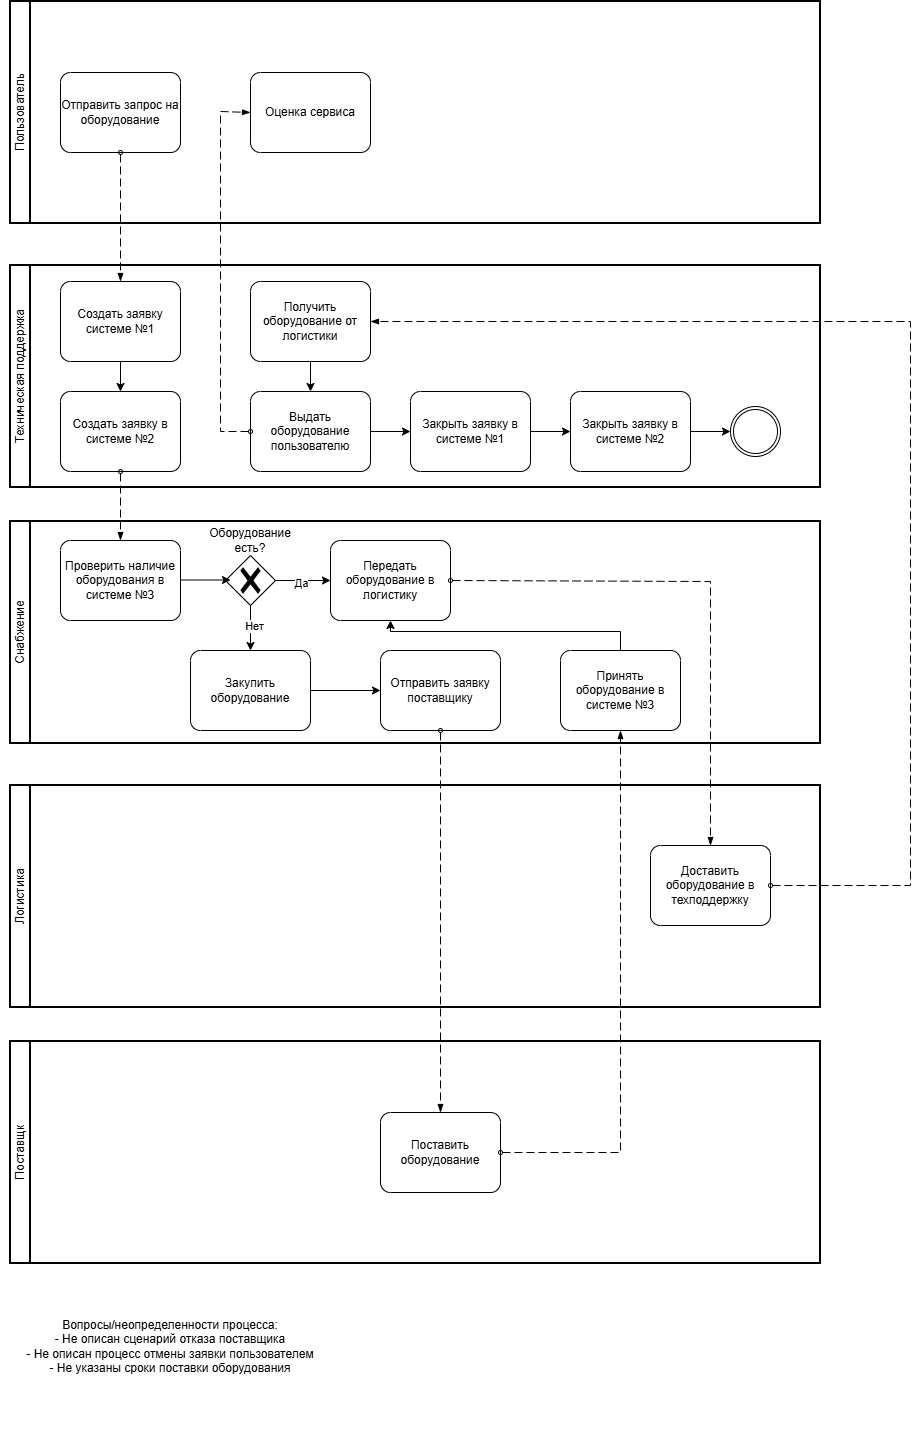

The diagram above was exported from draw.io. Its source (the exported page's mxGraphModel, read from the mxfile embedded in the PNG):
<mxGraphModel dx="1803" dy="563" grid="1" gridSize="10" guides="1" tooltips="1" connect="1" arrows="1" fold="1" page="1" pageScale="1" pageWidth="827" pageHeight="1169" math="0" shadow="0">
  <root>
    <mxCell id="0" />
    <mxCell id="1" parent="0" />
    <mxCell id="8WWhnexjYE6-f6PZrrNY-23" parent="1" style="swimlane;html=1;startSize=20;fontStyle=0;collapsible=0;horizontal=0;swimlaneLine=1;swimlaneFillColor=#ffffff;strokeWidth=2;whiteSpace=wrap;" value="Пользователь" vertex="1">
      <mxGeometry height="222" width="810" x="-390" y="210" as="geometry" />
    </mxCell>
    <mxCell id="8WWhnexjYE6-f6PZrrNY-27" parent="8WWhnexjYE6-f6PZrrNY-23" style="points=[[0.25,0,0],[0.5,0,0],[0.75,0,0],[1,0.25,0],[1,0.5,0],[1,0.75,0],[0.75,1,0],[0.5,1,0],[0.25,1,0],[0,0.75,0],[0,0.5,0],[0,0.25,0]];shape=mxgraph.bpmn.task2;whiteSpace=wrap;rectStyle=rounded;size=10;html=1;container=1;expand=0;collapsible=0;taskMarker=abstract;" value="Отправить запрос на оборудование" vertex="1">
      <mxGeometry height="80" width="120" x="50" y="71" as="geometry" />
    </mxCell>
    <mxCell id="03b97xGfhkmtsGibMOCO-62" parent="8WWhnexjYE6-f6PZrrNY-23" style="points=[[0.25,0,0],[0.5,0,0],[0.75,0,0],[1,0.25,0],[1,0.5,0],[1,0.75,0],[0.75,1,0],[0.5,1,0],[0.25,1,0],[0,0.75,0],[0,0.5,0],[0,0.25,0]];shape=mxgraph.bpmn.task2;whiteSpace=wrap;rectStyle=rounded;size=10;html=1;container=1;expand=0;collapsible=0;taskMarker=abstract;" value="Оценка сервиса" vertex="1">
      <mxGeometry height="80" width="120" x="240" y="71" as="geometry" />
    </mxCell>
    <mxCell id="8WWhnexjYE6-f6PZrrNY-26" parent="1" style="swimlane;html=1;startSize=20;fontStyle=0;collapsible=0;horizontal=0;swimlaneLine=1;swimlaneFillColor=#ffffff;strokeWidth=2;whiteSpace=wrap;" value="Техническая поддержка" vertex="1">
      <mxGeometry height="222" width="810" x="-390" y="474" as="geometry" />
    </mxCell>
    <mxCell id="8WWhnexjYE6-f6PZrrNY-28" parent="8WWhnexjYE6-f6PZrrNY-26" style="points=[[0.25,0,0],[0.5,0,0],[0.75,0,0],[1,0.25,0],[1,0.5,0],[1,0.75,0],[0.75,1,0],[0.5,1,0],[0.25,1,0],[0,0.75,0],[0,0.5,0],[0,0.25,0]];shape=mxgraph.bpmn.task2;whiteSpace=wrap;rectStyle=rounded;size=10;html=1;container=1;expand=0;collapsible=0;taskMarker=abstract;" value="Создать заявку в системе №2" vertex="1">
      <mxGeometry height="80" width="120" x="50" y="126" as="geometry" />
    </mxCell>
    <mxCell id="03b97xGfhkmtsGibMOCO-41" edge="1" parent="8WWhnexjYE6-f6PZrrNY-26" source="8WWhnexjYE6-f6PZrrNY-37" style="edgeStyle=orthogonalEdgeStyle;rounded=0;orthogonalLoop=1;jettySize=auto;html=1;" target="03b97xGfhkmtsGibMOCO-40">
      <mxGeometry relative="1" as="geometry" />
    </mxCell>
    <mxCell id="8WWhnexjYE6-f6PZrrNY-37" parent="8WWhnexjYE6-f6PZrrNY-26" style="points=[[0.25,0,0],[0.5,0,0],[0.75,0,0],[1,0.25,0],[1,0.5,0],[1,0.75,0],[0.75,1,0],[0.5,1,0],[0.25,1,0],[0,0.75,0],[0,0.5,0],[0,0.25,0]];shape=mxgraph.bpmn.task2;whiteSpace=wrap;rectStyle=rounded;size=10;html=1;container=1;expand=0;collapsible=0;taskMarker=abstract;" value="Получить оборудование от логистики" vertex="1">
      <mxGeometry height="80" width="120" x="240" y="16" as="geometry" />
    </mxCell>
    <mxCell id="03b97xGfhkmtsGibMOCO-40" parent="8WWhnexjYE6-f6PZrrNY-26" style="points=[[0.25,0,0],[0.5,0,0],[0.75,0,0],[1,0.25,0],[1,0.5,0],[1,0.75,0],[0.75,1,0],[0.5,1,0],[0.25,1,0],[0,0.75,0],[0,0.5,0],[0,0.25,0]];shape=mxgraph.bpmn.task2;whiteSpace=wrap;rectStyle=rounded;size=10;html=1;container=1;expand=0;collapsible=0;taskMarker=abstract;" value="Выдать оборудование пользователю" vertex="1">
      <mxGeometry height="80" width="120" x="240" y="126" as="geometry" />
    </mxCell>
    <mxCell id="03b97xGfhkmtsGibMOCO-42" parent="8WWhnexjYE6-f6PZrrNY-26" style="points=[[0.25,0,0],[0.5,0,0],[0.75,0,0],[1,0.25,0],[1,0.5,0],[1,0.75,0],[0.75,1,0],[0.5,1,0],[0.25,1,0],[0,0.75,0],[0,0.5,0],[0,0.25,0]];shape=mxgraph.bpmn.task2;whiteSpace=wrap;rectStyle=rounded;size=10;html=1;container=1;expand=0;collapsible=0;taskMarker=abstract;" value="Закрыть заявку в системе №1" vertex="1">
      <mxGeometry height="80" width="120" x="400" y="126" as="geometry" />
    </mxCell>
    <mxCell id="03b97xGfhkmtsGibMOCO-43" edge="1" parent="8WWhnexjYE6-f6PZrrNY-26" source="03b97xGfhkmtsGibMOCO-40" style="edgeStyle=orthogonalEdgeStyle;rounded=0;orthogonalLoop=1;jettySize=auto;html=1;entryX=0;entryY=0.5;entryDx=0;entryDy=0;entryPerimeter=0;" target="03b97xGfhkmtsGibMOCO-42">
      <mxGeometry relative="1" as="geometry" />
    </mxCell>
    <mxCell id="03b97xGfhkmtsGibMOCO-47" edge="1" parent="8WWhnexjYE6-f6PZrrNY-26" source="03b97xGfhkmtsGibMOCO-44" style="edgeStyle=orthogonalEdgeStyle;rounded=0;orthogonalLoop=1;jettySize=auto;html=1;" target="03b97xGfhkmtsGibMOCO-46">
      <mxGeometry relative="1" as="geometry" />
    </mxCell>
    <mxCell id="03b97xGfhkmtsGibMOCO-44" parent="8WWhnexjYE6-f6PZrrNY-26" style="points=[[0.25,0,0],[0.5,0,0],[0.75,0,0],[1,0.25,0],[1,0.5,0],[1,0.75,0],[0.75,1,0],[0.5,1,0],[0.25,1,0],[0,0.75,0],[0,0.5,0],[0,0.25,0]];shape=mxgraph.bpmn.task2;whiteSpace=wrap;rectStyle=rounded;size=10;html=1;container=1;expand=0;collapsible=0;taskMarker=abstract;" value="Закрыть заявку в системе №2" vertex="1">
      <mxGeometry height="80" width="120" x="560" y="126" as="geometry" />
    </mxCell>
    <mxCell id="03b97xGfhkmtsGibMOCO-45" edge="1" parent="8WWhnexjYE6-f6PZrrNY-26" source="03b97xGfhkmtsGibMOCO-42" style="edgeStyle=orthogonalEdgeStyle;rounded=0;orthogonalLoop=1;jettySize=auto;html=1;entryX=0;entryY=0.5;entryDx=0;entryDy=0;entryPerimeter=0;" target="03b97xGfhkmtsGibMOCO-44">
      <mxGeometry relative="1" as="geometry" />
    </mxCell>
    <mxCell id="03b97xGfhkmtsGibMOCO-46" parent="8WWhnexjYE6-f6PZrrNY-26" style="points=[[0.145,0.145,0],[0.5,0,0],[0.855,0.145,0],[1,0.5,0],[0.855,0.855,0],[0.5,1,0],[0.145,0.855,0],[0,0.5,0]];shape=mxgraph.bpmn.event;html=1;verticalLabelPosition=bottom;labelBackgroundColor=#ffffff;verticalAlign=top;align=center;perimeter=ellipsePerimeter;outlineConnect=0;aspect=fixed;outline=throwing;symbol=general;" value="" vertex="1">
      <mxGeometry height="50" width="50" x="720" y="141" as="geometry" />
    </mxCell>
    <mxCell id="03b97xGfhkmtsGibMOCO-50" edge="1" parent="8WWhnexjYE6-f6PZrrNY-26" source="03b97xGfhkmtsGibMOCO-48" style="edgeStyle=orthogonalEdgeStyle;rounded=0;orthogonalLoop=1;jettySize=auto;html=1;" target="8WWhnexjYE6-f6PZrrNY-28">
      <mxGeometry relative="1" as="geometry" />
    </mxCell>
    <mxCell id="03b97xGfhkmtsGibMOCO-48" parent="8WWhnexjYE6-f6PZrrNY-26" style="points=[[0.25,0,0],[0.5,0,0],[0.75,0,0],[1,0.25,0],[1,0.5,0],[1,0.75,0],[0.75,1,0],[0.5,1,0],[0.25,1,0],[0,0.75,0],[0,0.5,0],[0,0.25,0]];shape=mxgraph.bpmn.task2;whiteSpace=wrap;rectStyle=rounded;size=10;html=1;container=1;expand=0;collapsible=0;taskMarker=abstract;" value="Создать заявку системе №1" vertex="1">
      <mxGeometry height="80" width="120" x="50" y="16" as="geometry" />
    </mxCell>
    <mxCell id="8WWhnexjYE6-f6PZrrNY-30" edge="1" parent="1" source="8WWhnexjYE6-f6PZrrNY-27" style="dashed=1;dashPattern=8 4;endArrow=blockThin;endFill=1;startArrow=oval;startFill=0;endSize=6;startSize=4;html=1;rounded=0;exitX=0.5;exitY=1;exitDx=0;exitDy=0;exitPerimeter=0;" value="">
      <mxGeometry relative="1" width="160" as="geometry">
        <mxPoint x="400" y="500" as="sourcePoint" />
        <mxPoint x="-280" y="490" as="targetPoint" />
      </mxGeometry>
    </mxCell>
    <mxCell id="8WWhnexjYE6-f6PZrrNY-31" parent="1" style="swimlane;html=1;startSize=20;fontStyle=0;collapsible=0;horizontal=0;swimlaneLine=1;swimlaneFillColor=#ffffff;strokeWidth=2;whiteSpace=wrap;" value="Снабжение" vertex="1">
      <mxGeometry height="222" width="810" x="-390" y="730" as="geometry" />
    </mxCell>
    <mxCell id="8WWhnexjYE6-f6PZrrNY-32" parent="8WWhnexjYE6-f6PZrrNY-31" style="points=[[0.25,0,0],[0.5,0,0],[0.75,0,0],[1,0.25,0],[1,0.5,0],[1,0.75,0],[0.75,1,0],[0.5,1,0],[0.25,1,0],[0,0.75,0],[0,0.5,0],[0,0.25,0]];shape=mxgraph.bpmn.task2;whiteSpace=wrap;rectStyle=rounded;size=10;html=1;container=1;expand=0;collapsible=0;taskMarker=abstract;" value="Проверить наличие оборудования в системе №3" vertex="1">
      <mxGeometry height="80" width="120" x="50" y="19" as="geometry" />
    </mxCell>
    <mxCell id="03b97xGfhkmtsGibMOCO-53" edge="1" parent="8WWhnexjYE6-f6PZrrNY-31" source="8WWhnexjYE6-f6PZrrNY-34" style="edgeStyle=orthogonalEdgeStyle;rounded=0;orthogonalLoop=1;jettySize=auto;html=1;" target="03b97xGfhkmtsGibMOCO-7">
      <mxGeometry relative="1" as="geometry" />
    </mxCell>
    <mxCell id="03b97xGfhkmtsGibMOCO-54" connectable="0" parent="03b97xGfhkmtsGibMOCO-53" style="edgeLabel;html=1;align=center;verticalAlign=middle;resizable=0;points=[];" value="Да" vertex="1">
      <mxGeometry relative="1" x="-0.0947" y="-2" as="geometry">
        <mxPoint as="offset" />
      </mxGeometry>
    </mxCell>
    <mxCell id="8WWhnexjYE6-f6PZrrNY-34" parent="8WWhnexjYE6-f6PZrrNY-31" style="points=[[0.25,0.25,0],[0.5,0,0],[0.75,0.25,0],[1,0.5,0],[0.75,0.75,0],[0.5,1,0],[0.25,0.75,0],[0,0.5,0]];shape=mxgraph.bpmn.gateway2;html=1;verticalLabelPosition=bottom;labelBackgroundColor=#ffffff;verticalAlign=top;align=center;perimeter=rhombusPerimeter;outlineConnect=0;outline=none;symbol=none;gwType=exclusive;" value="" vertex="1">
      <mxGeometry height="50" width="50" x="215" y="34" as="geometry" />
    </mxCell>
    <mxCell id="8WWhnexjYE6-f6PZrrNY-35" edge="1" parent="8WWhnexjYE6-f6PZrrNY-31" style="edgeStyle=orthogonalEdgeStyle;rounded=0;orthogonalLoop=1;jettySize=auto;html=1;exitX=1;exitY=0.5;exitDx=0;exitDy=0;exitPerimeter=0;entryX=0;entryY=0.5;entryDx=0;entryDy=0;entryPerimeter=0;">
      <mxGeometry relative="1" as="geometry">
        <mxPoint x="170" y="58.5" as="sourcePoint" />
        <mxPoint x="220" y="58.5" as="targetPoint" />
      </mxGeometry>
    </mxCell>
    <mxCell id="8WWhnexjYE6-f6PZrrNY-36" parent="8WWhnexjYE6-f6PZrrNY-31" style="text;html=1;whiteSpace=wrap;strokeColor=none;fillColor=none;align=center;verticalAlign=middle;rounded=0;" value="Оборудование есть?" vertex="1">
      <mxGeometry height="30" width="60" x="210" y="4" as="geometry" />
    </mxCell>
    <mxCell id="8WWhnexjYE6-f6PZrrNY-38" parent="8WWhnexjYE6-f6PZrrNY-31" style="points=[[0.25,0,0],[0.5,0,0],[0.75,0,0],[1,0.25,0],[1,0.5,0],[1,0.75,0],[0.75,1,0],[0.5,1,0],[0.25,1,0],[0,0.75,0],[0,0.5,0],[0,0.25,0]];shape=mxgraph.bpmn.task2;whiteSpace=wrap;rectStyle=rounded;size=10;html=1;container=1;expand=0;collapsible=0;taskMarker=abstract;" value="Отправить заявку поставщику" vertex="1">
      <mxGeometry height="80" width="120" x="370" y="129" as="geometry" />
    </mxCell>
    <mxCell id="03b97xGfhkmtsGibMOCO-7" parent="8WWhnexjYE6-f6PZrrNY-31" style="points=[[0.25,0,0],[0.5,0,0],[0.75,0,0],[1,0.25,0],[1,0.5,0],[1,0.75,0],[0.75,1,0],[0.5,1,0],[0.25,1,0],[0,0.75,0],[0,0.5,0],[0,0.25,0]];shape=mxgraph.bpmn.task2;whiteSpace=wrap;rectStyle=rounded;size=10;html=1;container=1;expand=0;collapsible=0;taskMarker=abstract;" value="Передать оборудование в логистику" vertex="1">
      <mxGeometry height="80" width="120" x="320" y="19" as="geometry" />
    </mxCell>
    <mxCell id="03b97xGfhkmtsGibMOCO-18" edge="1" parent="8WWhnexjYE6-f6PZrrNY-31" source="8WWhnexjYE6-f6PZrrNY-34" style="edgeStyle=orthogonalEdgeStyle;rounded=0;orthogonalLoop=1;jettySize=auto;html=1;entryX=0.5;entryY=0;entryDx=0;entryDy=0;entryPerimeter=0;">
      <mxGeometry relative="1" as="geometry">
        <mxPoint x="240" y="129" as="targetPoint" />
      </mxGeometry>
    </mxCell>
    <mxCell id="03b97xGfhkmtsGibMOCO-52" connectable="0" parent="03b97xGfhkmtsGibMOCO-18" style="edgeLabel;html=1;align=center;verticalAlign=middle;resizable=0;points=[];" value="Нет" vertex="1">
      <mxGeometry relative="1" x="-0.1135" y="3" as="geometry">
        <mxPoint as="offset" />
      </mxGeometry>
    </mxCell>
    <mxCell id="03b97xGfhkmtsGibMOCO-22" parent="8WWhnexjYE6-f6PZrrNY-31" style="points=[[0.25,0,0],[0.5,0,0],[0.75,0,0],[1,0.25,0],[1,0.5,0],[1,0.75,0],[0.75,1,0],[0.5,1,0],[0.25,1,0],[0,0.75,0],[0,0.5,0],[0,0.25,0]];shape=mxgraph.bpmn.task2;whiteSpace=wrap;rectStyle=rounded;size=10;html=1;container=1;expand=0;collapsible=0;taskMarker=abstract;" value="Принять оборудование в системе №3" vertex="1">
      <mxGeometry height="80" width="120" x="550" y="129" as="geometry" />
    </mxCell>
    <mxCell id="03b97xGfhkmtsGibMOCO-36" parent="8WWhnexjYE6-f6PZrrNY-31" style="points=[[0.25,0,0],[0.5,0,0],[0.75,0,0],[1,0.25,0],[1,0.5,0],[1,0.75,0],[0.75,1,0],[0.5,1,0],[0.25,1,0],[0,0.75,0],[0,0.5,0],[0,0.25,0]];shape=mxgraph.bpmn.task2;whiteSpace=wrap;rectStyle=rounded;size=10;html=1;container=1;expand=0;collapsible=0;taskMarker=abstract;" value="Закупить оборудование" vertex="1">
      <mxGeometry height="80" width="120" x="180" y="129" as="geometry" />
    </mxCell>
    <mxCell id="03b97xGfhkmtsGibMOCO-55" edge="1" parent="8WWhnexjYE6-f6PZrrNY-31" source="03b97xGfhkmtsGibMOCO-36" style="edgeStyle=orthogonalEdgeStyle;rounded=0;orthogonalLoop=1;jettySize=auto;html=1;entryX=0;entryY=0.5;entryDx=0;entryDy=0;entryPerimeter=0;" target="8WWhnexjYE6-f6PZrrNY-38">
      <mxGeometry relative="1" as="geometry" />
    </mxCell>
    <mxCell id="03b97xGfhkmtsGibMOCO-58" edge="1" parent="8WWhnexjYE6-f6PZrrNY-31" source="03b97xGfhkmtsGibMOCO-22" style="edgeStyle=orthogonalEdgeStyle;rounded=0;orthogonalLoop=1;jettySize=auto;html=1;entryX=0.5;entryY=1;entryDx=0;entryDy=0;entryPerimeter=0;" target="03b97xGfhkmtsGibMOCO-7">
      <mxGeometry relative="1" as="geometry">
        <Array as="points">
          <mxPoint x="610" y="110" />
          <mxPoint x="380" y="110" />
        </Array>
      </mxGeometry>
    </mxCell>
    <mxCell id="8WWhnexjYE6-f6PZrrNY-33" edge="1" parent="1" source="8WWhnexjYE6-f6PZrrNY-28" style="dashed=1;dashPattern=8 4;endArrow=blockThin;endFill=1;startArrow=oval;startFill=0;endSize=6;startSize=4;html=1;rounded=0;exitX=0.5;exitY=1;exitDx=0;exitDy=0;exitPerimeter=0;entryX=0.5;entryY=0;entryDx=0;entryDy=0;entryPerimeter=0;" target="8WWhnexjYE6-f6PZrrNY-32" value="">
      <mxGeometry relative="1" width="160" as="geometry">
        <mxPoint x="400" y="620" as="sourcePoint" />
        <mxPoint x="560" y="620" as="targetPoint" />
      </mxGeometry>
    </mxCell>
    <mxCell id="8WWhnexjYE6-f6PZrrNY-52" parent="1" style="swimlane;html=1;startSize=20;fontStyle=0;collapsible=0;horizontal=0;swimlaneLine=1;swimlaneFillColor=#ffffff;strokeWidth=2;whiteSpace=wrap;" value="Логистика" vertex="1">
      <mxGeometry height="222" width="810" x="-390" y="994" as="geometry" />
    </mxCell>
    <mxCell id="03b97xGfhkmtsGibMOCO-1" parent="8WWhnexjYE6-f6PZrrNY-52" style="points=[[0.25,0,0],[0.5,0,0],[0.75,0,0],[1,0.25,0],[1,0.5,0],[1,0.75,0],[0.75,1,0],[0.5,1,0],[0.25,1,0],[0,0.75,0],[0,0.5,0],[0,0.25,0]];shape=mxgraph.bpmn.task2;whiteSpace=wrap;rectStyle=rounded;size=10;html=1;container=1;expand=0;collapsible=0;taskMarker=abstract;" value="Доставить оборудование в техподдержку" vertex="1">
      <mxGeometry height="80" width="120" x="640" y="60" as="geometry" />
    </mxCell>
    <mxCell id="8WWhnexjYE6-f6PZrrNY-60" parent="1" style="swimlane;html=1;startSize=20;fontStyle=0;collapsible=0;horizontal=0;swimlaneLine=1;swimlaneFillColor=#ffffff;strokeWidth=2;whiteSpace=wrap;" value="Поставщк" vertex="1">
      <mxGeometry height="222" width="810" x="-390" y="1250" as="geometry" />
    </mxCell>
    <mxCell id="03b97xGfhkmtsGibMOCO-20" parent="8WWhnexjYE6-f6PZrrNY-60" style="points=[[0.25,0,0],[0.5,0,0],[0.75,0,0],[1,0.25,0],[1,0.5,0],[1,0.75,0],[0.75,1,0],[0.5,1,0],[0.25,1,0],[0,0.75,0],[0,0.5,0],[0,0.25,0]];shape=mxgraph.bpmn.task2;whiteSpace=wrap;rectStyle=rounded;size=10;html=1;container=1;expand=0;collapsible=0;taskMarker=abstract;" value="Поставить оборудование" vertex="1">
      <mxGeometry height="80" width="120" x="370" y="71" as="geometry" />
    </mxCell>
    <mxCell id="03b97xGfhkmtsGibMOCO-56" edge="1" parent="1" source="8WWhnexjYE6-f6PZrrNY-38" style="dashed=1;dashPattern=8 4;endArrow=blockThin;endFill=1;startArrow=oval;startFill=0;endSize=6;startSize=4;html=1;rounded=0;exitX=0.5;exitY=1;exitDx=0;exitDy=0;exitPerimeter=0;entryX=0.5;entryY=0;entryDx=0;entryDy=0;entryPerimeter=0;" target="03b97xGfhkmtsGibMOCO-20" value="">
      <mxGeometry relative="1" width="160" as="geometry">
        <mxPoint x="-30" y="1010" as="sourcePoint" />
        <mxPoint x="130" y="1010" as="targetPoint" />
      </mxGeometry>
    </mxCell>
    <mxCell id="03b97xGfhkmtsGibMOCO-57" edge="1" parent="1" source="03b97xGfhkmtsGibMOCO-20" style="dashed=1;dashPattern=8 4;endArrow=blockThin;endFill=1;startArrow=oval;startFill=0;endSize=6;startSize=4;html=1;rounded=0;exitX=1;exitY=0.5;exitDx=0;exitDy=0;exitPerimeter=0;entryX=0.5;entryY=1;entryDx=0;entryDy=0;entryPerimeter=0;" target="03b97xGfhkmtsGibMOCO-22" value="">
      <mxGeometry relative="1" width="160" as="geometry">
        <Array as="points">
          <mxPoint x="220" y="1361" />
        </Array>
        <mxPoint x="-30" y="1120" as="sourcePoint" />
        <mxPoint x="130" y="1120" as="targetPoint" />
      </mxGeometry>
    </mxCell>
    <mxCell id="03b97xGfhkmtsGibMOCO-60" edge="1" parent="1" source="03b97xGfhkmtsGibMOCO-7" style="dashed=1;dashPattern=8 4;endArrow=blockThin;endFill=1;startArrow=oval;startFill=0;endSize=6;startSize=4;html=1;rounded=0;exitX=1;exitY=0.5;exitDx=0;exitDy=0;exitPerimeter=0;entryX=0.5;entryY=0;entryDx=0;entryDy=0;entryPerimeter=0;" target="03b97xGfhkmtsGibMOCO-1" value="">
      <mxGeometry relative="1" width="160" as="geometry">
        <Array as="points">
          <mxPoint x="310" y="790" />
        </Array>
        <mxPoint x="130" y="820" as="sourcePoint" />
        <mxPoint x="290" y="820" as="targetPoint" />
      </mxGeometry>
    </mxCell>
    <mxCell id="03b97xGfhkmtsGibMOCO-61" edge="1" parent="1" source="03b97xGfhkmtsGibMOCO-1" style="dashed=1;dashPattern=8 4;endArrow=blockThin;endFill=1;startArrow=oval;startFill=0;endSize=6;startSize=4;html=1;rounded=0;exitX=1;exitY=0.5;exitDx=0;exitDy=0;exitPerimeter=0;entryX=1;entryY=0.5;entryDx=0;entryDy=0;entryPerimeter=0;" target="8WWhnexjYE6-f6PZrrNY-37" value="">
      <mxGeometry relative="1" width="160" as="geometry">
        <Array as="points">
          <mxPoint x="510" y="1094" />
          <mxPoint x="510" y="530" />
        </Array>
        <mxPoint x="500" y="1060" as="sourcePoint" />
        <mxPoint x="70" y="570" as="targetPoint" />
      </mxGeometry>
    </mxCell>
    <mxCell id="03b97xGfhkmtsGibMOCO-64" edge="1" parent="1" source="03b97xGfhkmtsGibMOCO-40" style="dashed=1;dashPattern=8 4;endArrow=blockThin;endFill=1;startArrow=oval;startFill=0;endSize=6;startSize=4;html=1;rounded=0;exitX=0;exitY=0.5;exitDx=0;exitDy=0;exitPerimeter=0;entryX=0;entryY=0.5;entryDx=0;entryDy=0;entryPerimeter=0;" target="03b97xGfhkmtsGibMOCO-62" value="">
      <mxGeometry relative="1" width="160" as="geometry">
        <Array as="points">
          <mxPoint x="-180" y="640" />
          <mxPoint x="-180" y="320" />
        </Array>
        <mxPoint x="-30" y="480" as="sourcePoint" />
        <mxPoint x="130" y="480" as="targetPoint" />
      </mxGeometry>
    </mxCell>
    <mxCell id="03b97xGfhkmtsGibMOCO-65" parent="1" style="text;html=1;whiteSpace=wrap;strokeColor=none;fillColor=none;align=center;verticalAlign=middle;rounded=0;" value="&lt;div&gt;Вопросы/неопределенности процесса:&lt;/div&gt;&lt;div&gt;- Не описан сценарий отказа поставщика&lt;/div&gt;&lt;div&gt;- Не описан процесс отмены заявки пользователем&lt;/div&gt;&lt;div&gt;- Не указаны сроки поставки оборудования&lt;/div&gt;" vertex="1">
      <mxGeometry height="190" width="340" x="-400" y="1460" as="geometry" />
    </mxCell>
  </root>
</mxGraphModel>